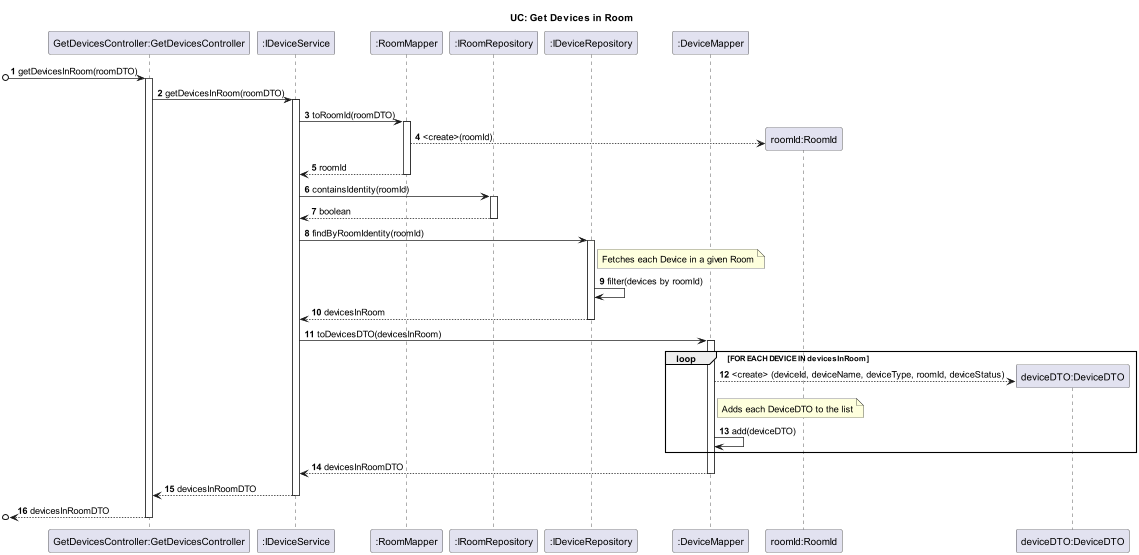

The diagram above was rendered by PlantUML. Its source (embedded in the PNG):
@startuml
'https://plantuml.com/sequence-diagram

autonumber

title UC: Get Devices in Room
/'
As a Room Owner [or Power User, or Administrator], I want to get a list of all
devices in a room, so that I can configure them.
'/

participant "GetDevicesController:GetDevicesController" as GDC
participant ":IDeviceService" as DS
participant ":RoomMapper" as RM
participant ":IRoomRepository" as RR
participant ":IDeviceRepository" as DR
participant ":DeviceMapper" as DM
participant "roomId:RoomId" as RID
participant "deviceDTO:DeviceDTO" as DTO

[o->GDC : getDevicesInRoom(roomDTO)
activate GDC
GDC -> DS : getDevicesInRoom(roomDTO)
activate DS

DS -> RM : toRoomId(roomDTO)
activate RM
RM --> RID** : <create>(roomId)
RM --> DS : roomId
deactivate RM

DS -> RR : containsIdentity(roomId)
activate RR
RR --> DS : boolean
deactivate RR

DS -> DR : findByRoomIdentity(roomId)
activate DR
note right of DR : Fetches each Device in a given Room
DR -> DR : filter(devices by roomId)
DR --> DS : devicesInRoom
deactivate DR

DS -> DM : toDevicesDTO(devicesInRoom)
activate DM
loop FOR EACH DEVICE IN devicesInRoom
    DM --> DTO** : <create> (deviceId, deviceName, deviceType, roomId, deviceStatus)
    note right of DM : Adds each DeviceDTO to the list
    DM -> DM : add(deviceDTO)
end
DM --> DS : devicesInRoomDTO
deactivate DM

DS --> GDC : devicesInRoomDTO
deactivate DS
[o<--GDC : devicesInRoomDTO

deactivate GDC

@enduml